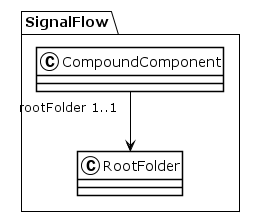

The diagram above was rendered by PlantUML. Its source (embedded in the PNG):
@startuml
!theme plain
package SignalFlow {
class CompoundComponent {
}
CompoundComponent "rootFolder 1..1" --> RootFolder
class RootFolder {
}
}
@enduml